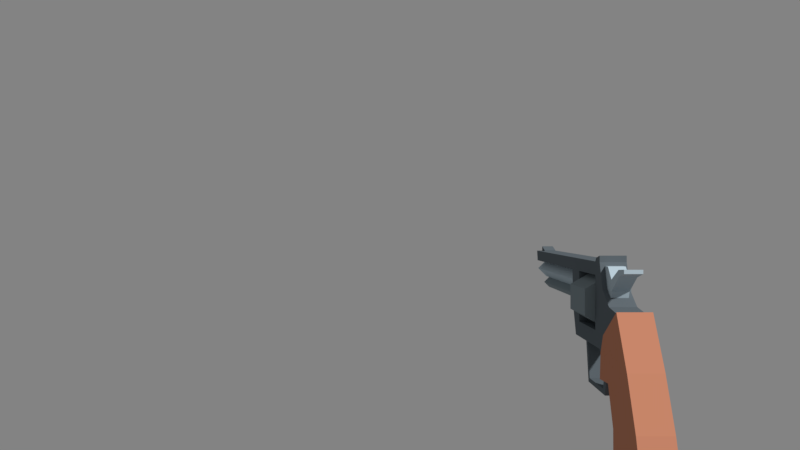 # Source: revolver-python.blend  (saved by Blender 2.79.0; exported with 4.5.12 LTS)
import bpy
from mathutils import Matrix  # noqa: F401  (used for matrix-valued properties, if any)

bpy.ops.wm.read_factory_settings(use_empty=True)
scene = bpy.context.scene
scene.name = 'Scene'

# ---- collections
col_collection_1 = bpy.data.collections.new('Collection 1'); scene.collection.children.link(col_collection_1)

# ---- materials (node trees are filled in below, after node groups)
mat_metal_dark = bpy.data.materials.new('metal_dark')
mat_metal_dark.alpha_threshold = 0.0
mat_metal_dark.diffuse_color = (0.12, 0.1441, 0.162, 1.0)
mat_metal_dark.specular_color = (0.12, 0.1441, 0.162)
mat_metal_dark.roughness = 0.5
mat_metal_dark.specular_intensity = 0.0
mat_metal_copper = bpy.data.materials.new('metal_copper')
mat_metal_copper.alpha_threshold = 0.0
mat_metal_copper.diffuse_color = (0.5583, 0.2307, 0.1384, 1.0)
mat_metal_copper.specular_color = (0.5583, 0.2307, 0.1384)
mat_metal_copper.roughness = 0.5
mat_metal_copper.specular_intensity = 0.0
mat_metal = bpy.data.materials.new('metal')
mat_metal.alpha_threshold = 0.0
mat_metal.diffuse_color = (0.2232, 0.2747, 0.3005, 1.0)
mat_metal.specular_color = (0.2232, 0.2747, 0.3005)
mat_metal.roughness = 0.5
mat_metal.specular_intensity = 0.0
mat_metal.line_color = (0.0, 0.0, 0.0, 1.0)
mat_metal_light = bpy.data.materials.new('metal_light')
mat_metal_light.alpha_threshold = 0.0
mat_metal_light.diffuse_color = (0.4621, 0.5647, 0.6308, 1.0)
mat_metal_light.specular_color = (0.503, 0.624, 0.6724)
mat_metal_light.roughness = 0.5
mat_metal_light.specular_intensity = 0.0

# ---- material node trees

# ---- world
world_world = bpy.data.worlds.new('World'); scene.world = world_world
world_world.color = (0.2266, 0.2266, 0.2266)
world_world.use_sun_shadow = False
world_world.sun_shadow_jitter_overblur = 0.0
world_world.cycles.sampling_method = 'MANUAL'

# ---- cameras
cam_camera = bpy.data.cameras.new('Camera')
cam_camera.clip_end = 100.0
cam_camera.lens = 27.71
cam_camera.sensor_width = 32.0
cam_camera.sensor_height = 18.0
cam_camera.ortho_scale = 7.314
cam_camera.lens_unit = 'FOV'
cam_camera.dof.focus_distance = 0.0

# ---- meshes
me_cube_002 = bpy.data.meshes.new('Cube.002')
me_cube_002.from_pydata([(0.007389, 0.06931, 0.04492), (0.007389, 0.2416, 0.04492), (0.007389, 0.0641, 0.03054), (0.007389, 0.1286, 0.03738), (0.007389, 0.05574, -0.001461), (0.007389, 0.128, 0.01714), (0.007389, 0.05249, 0.0224), (0.007389, 0.05063, 0.007908), (0.007389, 0.1203, -0.00242), (0.007389, 0.1125, 0.03738), (0.007389, 0.1125, 0.006625), (0.007389, 0.07768, 0.04492), (0.007389, 0.07768, 0.03738), (0.007389, 0.07768, 0.006625), (0.007389, 0.06931, -0.00242), (0.007389, 0.03521, 0.0199), (0.007389, 0.04181, 0.01218), (0.007389, 0.0591, -0.01425), (0.009124, -0.006425, -0.06663), (0.009124, 0.006042, -0.03083), (0.009124, 0.03925, -0.06663), (0.009124, 0.03977, -0.03729), (0.009124, 0.04845, -0.01653), (0.009124, 0.0185, -0.004989), (0.009124, 0.05714, 0.006959), (0.009124, 0.03459, 0.02194), (0.009124, 0.0629, -0.01741), (0.009124, 0.06167, -0.003023), (0.00592, 0.06264, -0.003023), (0.00592, 0.05856, -0.003023), (0.00592, 0.06796, -0.02378), (0.00592, 0.0646, -0.02674), (0.00592, 0.097, -0.02641), (0.00592, 0.09458, -0.02389), (0.00592, 0.1026, 4.115e-05), (0.00592, 0.09912, 3.016e-05), (0.007389, 0.2396, 0.03738), (0.004148, 0.2288, 0.04492), (0.004148, 0.2378, 0.04492), (0.004148, 0.2289, 0.0458), (0.004148, 0.2377, 0.04849), (0.006367, 0.2423, 0.03101), (0.006367, 0.1245, 0.03101), (0.005526, 0.2423, 0.03101), (0.005526, 0.2055, 0.03101), (0.003751, 0.232, 0.02089), (0.003751, 0.1245, 0.02089), (0.002665, 0.2328, 0.02089), (0.007389, 0.0759, 0.0471), (0.007389, 0.06931, 0.04849), (-0.007389, 0.06931, 0.04492), (-0.007389, 0.2416, 0.04492), (-0.007389, 0.1203, -0.00242), (-0.007389, 0.0641, 0.03054), (-0.007389, 0.1286, 0.03738), (-0.007389, 0.128, 0.01714), (-0.007389, 0.05574, -0.001461), (-0.007389, 0.05249, 0.0224), (-0.007389, 0.05063, 0.007908), (-0.007389, 0.07768, 0.04492), (-0.007389, 0.1125, 0.006625), (-0.007389, 0.1125, 0.03738), (-0.007389, 0.07768, 0.006625), (-0.007389, 0.07768, 0.03738), (-0.007389, 0.06931, -0.00242), (-0.007389, 0.03521, 0.0199), (-0.007389, 0.04181, 0.01218), (-0.007389, 0.0591, -0.01425), (-0.009124, -0.006425, -0.06663), (-0.009124, 0.006042, -0.03083), (-0.009124, 0.03925, -0.06663), (-0.009124, 0.03977, -0.03729), (-0.009124, 0.04845, -0.01653), (-0.009124, 0.0185, -0.004989), (-0.009124, 0.05714, 0.006959), (-0.009124, 0.03459, 0.02194), (-0.009124, 0.0629, -0.01741), (-0.009124, 0.06167, -0.003023), (-0.00592, 0.06264, -0.003023), (-0.00592, 0.05856, -0.003023), (-0.00592, 0.06796, -0.02378), (-0.00592, 0.0646, -0.02674), (-0.00592, 0.097, -0.02641), (-0.00592, 0.09458, -0.02389), (-0.00592, 0.1026, 4.115e-05), (-0.00592, 0.09912, 3.016e-05), (-0.007389, 0.2396, 0.03738), (-0.004148, 0.2288, 0.04492), (-0.004148, 0.2378, 0.04492), (-0.004148, 0.2289, 0.0458), (-0.004148, 0.2377, 0.04849), (-8.382e-09, 0.2423, 0.03738), (-9.313e-10, 0.1245, 0.03738), (-0.006367, 0.2423, 0.03101), (-0.006367, 0.1245, 0.03101), (-8.382e-09, 0.2423, 0.02464), (-9.313e-10, 0.1245, 0.02464), (-8.382e-09, 0.2423, 0.03654), (-0.005526, 0.2423, 0.03101), (-8.382e-09, 0.2423, 0.02548), (-8.382e-09, 0.2055, 0.03654), (-0.005526, 0.2055, 0.03101), (-8.382e-09, 0.2055, 0.02548), (-8.382e-09, 0.232, 0.02464), (-9.313e-10, 0.1245, 0.02464), (-0.003751, 0.232, 0.02089), (-0.003751, 0.1245, 0.02089), (-8.382e-09, 0.232, 0.01714), (-9.313e-10, 0.1245, 0.01714), (-8.382e-09, 0.2328, 0.02356), (-0.002665, 0.2328, 0.02089), (-8.382e-09, 0.2328, 0.01823), (-0.007389, 0.0759, 0.0471), (-0.007389, 0.06931, 0.04849)], [], [(5, 55, 54, 3), (13, 12, 2, 4), (12, 11, 0, 2), (14, 64, 52, 8), (14, 13, 4), (17, 67, 64, 14), (4, 2, 6, 7), (56, 4, 7, 58), (1, 51, 59, 11), (7, 6, 15, 16), (2, 53, 57, 6), (67, 17, 4, 56), (14, 4, 17), (8, 5, 10), (3, 1, 11, 9), (5, 3, 9, 10), (8, 10, 13, 14), (9, 11, 12), (66, 16, 15, 65), (57, 65, 15, 6), (16, 66, 58, 7), (36, 86, 51, 1), (71, 72, 22, 21), (68, 18, 19, 69), (20, 21, 19, 18), (20, 70, 71, 21), (18, 68, 70, 20), (25, 75, 73, 23), (19, 21, 22, 23), (23, 22, 24, 25), (24, 74, 75, 25), (24, 22, 26, 27), (76, 77, 27, 26), (72, 76, 26, 22), (27, 77, 74, 24), (79, 81, 31, 29), (28, 29, 31, 30), (33, 83, 80, 30), (30, 80, 78, 28), (35, 85, 83, 33), (81, 82, 32, 31), (30, 31, 32, 33), (82, 84, 34, 32), (8, 52, 55, 5), (33, 32, 34, 35), (62, 13, 10, 60), (60, 10, 9, 61), (61, 9, 12, 63), (54, 86, 36, 3), (37, 38, 40, 39), (40, 90, 89, 39), (1, 3, 36), (39, 89, 87, 37), (88, 90, 40, 38), (63, 12, 13, 62), (42, 41, 91, 92), (91, 41, 43, 97), (96, 95, 41, 42), (41, 95, 99, 43), (97, 43, 44, 100), (43, 99, 102, 44), (46, 45, 103, 104), (108, 107, 45, 46), (45, 47, 109, 103), (107, 111, 47, 45), (113, 49, 48, 112), (0, 11, 48, 49), (62, 56, 53, 63), (63, 53, 50, 59), (59, 112, 48, 11), (64, 56, 62), (56, 58, 57, 53), (58, 66, 65, 57), (64, 67, 56), (52, 60, 55), (54, 61, 59, 51), (55, 60, 61, 54), (52, 64, 62, 60), (61, 63, 59), (70, 68, 69, 71), (69, 73, 72, 71), (73, 75, 74, 72), (74, 77, 76, 72), (78, 80, 81, 79), (80, 83, 82, 81), (83, 85, 84, 82), (87, 89, 90, 88), (54, 51, 86), (94, 92, 91, 93), (91, 97, 98, 93), (96, 94, 93, 95), (93, 98, 99, 95), (97, 100, 101, 98), (98, 101, 102, 99), (106, 104, 103, 105), (108, 106, 105, 107), (105, 103, 109, 110), (107, 105, 110, 111), (113, 50, 0, 49), (50, 113, 112, 59), (50, 53, 2, 0), (102, 101, 100, 44), (111, 110, 109, 47), (23, 73, 69, 19)])
me_cube_002.polygons.foreach_set('material_index', [0, 0, 0, 0, 0, 0, 0, 0, 0, 0, 0, 0, 0, 0, 0, 0, 0, 0, 0, 0, 0, 0, 1, 1, 1, 1, 1, 1, 1, 1, 1, 1, 1, 1, 1, 0, 0, 0, 0, 0, 0, 0, 0, 0, 0, 0, 0, 0, 0, 0, 0, 0, 0, 0, 0, 3, 3, 3, 3, 0, 0, 2, 2, 2, 2, 0, 0, 0, 0, 0, 0, 0, 0, 0, 0, 0, 0, 0, 0, 1, 1, 1, 1, 0, 0, 0, 0, 0, 3, 3, 3, 3, 0, 0, 2, 2, 2, 2, 0, 0, 0, 0, 2, 1])
me_cube_002.materials.append(mat_metal_dark)
me_cube_002.materials.append(mat_metal_copper)
me_cube_002.materials.append(mat_metal)
me_cube_002.materials.append(mat_metal_light)
me_cube_002.use_remesh_preserve_volume = False
me_cube_002.use_remesh_preserve_attributes = False
me_cube_002.use_mirror_vertex_groups = False
me_cube_002.update()
me_cylinder = bpy.data.meshes.new('Cylinder')
me_cylinder.from_pydata([(0.0, 0.01642, 0.01497), (0.0, -0.01642, 0.01497), (0.01297, 0.01642, 0.007487), (0.01297, -0.01642, 0.007487), (0.01297, 0.01642, -0.007487), (0.01297, -0.01642, -0.007487), (0.0, 0.01642, -0.01497), (0.0, -0.01642, -0.01497), (-0.01297, 0.01642, -0.007487), (-0.01297, -0.01642, -0.007487), (-0.01297, 0.01642, 0.007487), (-0.01297, -0.01642, 0.007487)], [], [(0, 1, 3, 2), (2, 3, 5, 4), (4, 5, 7, 6), (6, 7, 9, 8), (3, 1, 11, 9, 7, 5), (8, 9, 11, 10), (10, 11, 1, 0), (0, 2, 4, 6, 8, 10)])
me_cylinder.materials.append(mat_metal)
me_cylinder.use_remesh_preserve_volume = False
me_cylinder.use_remesh_preserve_attributes = False
me_cylinder.use_mirror_vertex_groups = False
me_cylinder.update()
me_cube = bpy.data.meshes.new('Cube')
me_cube.from_pydata([(-0.004803, -0.02756, 0.02537), (-0.004803, -0.02756, 0.02751), (-0.004803, -0.002577, 0.002808), (-0.004803, -0.0008389, 0.02751), (0.004803, -0.02756, 0.02537), (0.004803, -0.02756, 0.02751), (0.004803, -0.002577, 0.002808), (0.004803, -0.0008389, 0.02751), (-0.004803, -0.01882, 0.02303), (-0.004803, -0.01882, 0.02692), (0.004803, -0.01882, 0.02303), (0.004803, -0.01882, 0.02692), (-0.004803, -0.006889, 0.02105), (0.004803, -0.006889, 0.01471), (-0.004803, -0.006889, 0.01471), (0.004803, -0.006889, 0.02105), (-0.004803, 0.003929, 0.02751), (-0.004803, 0.002239, 0.01813), (0.004803, 0.002239, 0.01813), (0.004803, 0.003929, 0.02751), (-0.004803, 0.00897, 0.02674), (-0.004803, 0.005491, 0.01972), (0.004803, 0.005491, 0.01972), (0.004803, 0.00897, 0.02674)], [], [(14, 12, 3, 2), (7, 6, 18, 19), (10, 11, 5, 4), (4, 5, 1, 0), (8, 10, 4, 0), (11, 9, 1, 5), (15, 12, 9, 11), (14, 13, 10, 8), (13, 15, 11, 10), (0, 1, 9, 8), (6, 7, 15, 13), (2, 6, 13, 14), (7, 3, 12, 15), (8, 9, 12, 14), (16, 19, 23, 20), (6, 2, 17, 18), (3, 7, 19, 16), (2, 3, 16, 17), (21, 20, 23, 22), (17, 16, 20, 21), (19, 18, 22, 23), (18, 17, 21, 22)])
me_cube.materials.append(mat_metal_light)
me_cube.use_remesh_preserve_volume = False
me_cube.use_remesh_preserve_attributes = False
me_cube.use_mirror_vertex_groups = False
me_cube.update()

# ---- objects
ob_body = bpy.data.objects.new('Body', me_cube_002)
ob_cylinder_pivot = bpy.data.objects.new('Cylinder Pivot', None)
ob_cylinder = bpy.data.objects.new('Cylinder', me_cylinder)
ob_chamber_5 = bpy.data.objects.new('Chamber 5', None)
ob_chamber_1 = bpy.data.objects.new('Chamber 1', None)
ob_chamber_4 = bpy.data.objects.new('Chamber 4', None)
ob_chamber_3 = bpy.data.objects.new('Chamber 3', None)
ob_chamber_2 = bpy.data.objects.new('Chamber 2', None)
ob_chamber_0 = bpy.data.objects.new('Chamber 0', None)
ob_hammer = bpy.data.objects.new('Hammer', me_cube)
ob_camera = bpy.data.objects.new('Camera', cam_camera)

# ---- transforms, parenting, visibility, modifiers, constraints
ob_body.location = (0.1163, 0.3086, -0.06512)
ob_body.lineart.crease_threshold = 0.0
ob_cylinder_pivot.parent = ob_body
ob_cylinder_pivot.matrix_parent_inverse = Matrix(((1.0, 0.0, 0.0, -0.1163), (0.0, 1.0, 0.0, -0.3086), (0.0, 0.0, 1.0, 0.06512), (0.0, 0.0, 0.0, 1.0)))
ob_cylinder_pivot.location = (0.1085, 0.4201, -0.05849)
ob_cylinder_pivot.empty_image_offset = (0.0, 0.0)
ob_cylinder_pivot.lineart.crease_threshold = 0.0
ob_cylinder.parent = ob_cylinder_pivot
ob_cylinder.matrix_parent_inverse = Matrix(((1.0, 0.0, 0.0, -0.1085), (0.0, 1.0, 0.0, -0.4201), (0.0, 0.0, 1.0, 0.03394), (0.0, 0.0, 0.0, 1.0)))
ob_cylinder.location = (0.1163, 0.4036, -0.01856)
ob_cylinder.lineart.crease_threshold = 0.0
ob_chamber_5.parent = ob_cylinder
ob_chamber_5.matrix_parent_inverse = Matrix(((1.0, 0.0, 0.0, -0.1163), (0.0, 1.0, 0.0, -0.4036), (0.0, 0.0, 1.0, 0.04312), (0.0, 0.0, 0.0, 1.0)))
ob_chamber_5.location = (0.1085, 0.3969, -0.03862)
ob_chamber_5.rotation_euler = (0.0, 5.236, 0.0)
ob_chamber_5.empty_image_offset = (0.0, 0.0)
ob_chamber_5.hide_viewport = True
ob_chamber_5.lineart.crease_threshold = 0.0
ob_chamber_1.parent = ob_cylinder
ob_chamber_1.matrix_parent_inverse = Matrix(((1.0, 0.0, 0.0, -0.1163), (0.0, 1.0, 0.0, -0.4036), (0.0, 0.0, 1.0, 0.04312), (0.0, 0.0, 0.0, 1.0)))
ob_chamber_1.location = (0.1241, 0.3969, -0.03862)
ob_chamber_1.rotation_euler = (0.0, 1.047, 0.0)
ob_chamber_1.empty_image_offset = (0.0, 0.0)
ob_chamber_1.hide_viewport = True
ob_chamber_1.lineart.crease_threshold = 0.0
ob_chamber_4.parent = ob_cylinder
ob_chamber_4.matrix_parent_inverse = Matrix(((1.0, 0.0, 0.0, -0.1163), (0.0, 1.0, 0.0, -0.4036), (0.0, 0.0, 1.0, 0.04312), (0.0, 0.0, 0.0, 1.0)))
ob_chamber_4.location = (0.1085, 0.3969, -0.04762)
ob_chamber_4.rotation_euler = (-0.0, 4.189, -0.0)
ob_chamber_4.empty_image_offset = (0.0, 0.0)
ob_chamber_4.hide_viewport = True
ob_chamber_4.lineart.crease_threshold = 0.0
ob_chamber_3.parent = ob_cylinder
ob_chamber_3.matrix_parent_inverse = Matrix(((1.0, 0.0, 0.0, -0.1163), (0.0, 1.0, 0.0, -0.4036), (0.0, 0.0, 1.0, 0.04312), (0.0, 0.0, 0.0, 1.0)))
ob_chamber_3.location = (0.1163, 0.3969, -0.05212)
ob_chamber_3.rotation_euler = (-0.0, 3.142, 0.0)
ob_chamber_3.empty_image_offset = (0.0, 0.0)
ob_chamber_3.hide_viewport = True
ob_chamber_3.lineart.crease_threshold = 0.0
ob_chamber_2.parent = ob_cylinder
ob_chamber_2.matrix_parent_inverse = Matrix(((1.0, 0.0, 0.0, -0.1163), (0.0, 1.0, 0.0, -0.4036), (0.0, 0.0, 1.0, 0.04312), (0.0, 0.0, 0.0, 1.0)))
ob_chamber_2.location = (0.1241, 0.3969, -0.04762)
ob_chamber_2.rotation_euler = (-0.0, 2.094, -0.0)
ob_chamber_2.empty_image_offset = (0.0, 0.0)
ob_chamber_2.hide_viewport = True
ob_chamber_2.lineart.crease_threshold = 0.0
ob_chamber_0.parent = ob_cylinder
ob_chamber_0.matrix_parent_inverse = Matrix(((1.0, 0.0, 0.0, -0.1163), (0.0, 1.0, 0.0, -0.4036), (0.0, 0.0, 1.0, 0.04312), (0.0, 0.0, 0.0, 1.0)))
ob_chamber_0.location = (0.1163, 0.3969, -0.03412)
ob_chamber_0.empty_image_offset = (0.0, 0.0)
ob_chamber_0.hide_viewport = True
ob_chamber_0.lineart.crease_threshold = 0.0
ob_hammer.parent = ob_body
ob_hammer.matrix_parent_inverse = Matrix(((1.0, 0.0, 0.0, -0.1163), (0.0, 1.0, 0.0, -0.3086), (0.0, 0.0, 1.0, 0.06512), (0.0, 0.0, 0.0, 1.0)))
ob_hammer.location = (0.1164, 0.3726, -0.04974)
ob_hammer.lineart.crease_threshold = 0.0
ob_camera.location = (0.0, 0.0, 0.0)
ob_camera.rotation_euler = (1.571, 0.0, 0.0)
ob_camera.lock_rotations_4d = False
ob_camera.empty_display_type = 'ARROWS'
ob_camera.color = (0.0, 0.0, 0.0, 0.0)
ob_camera.hide_viewport = True
ob_camera.display_type = 'WIRE'
ob_camera.lineart.crease_threshold = 0.0

# ---- collection membership
col_collection_1.objects.link(ob_body)
col_collection_1.objects.link(ob_cylinder_pivot)
col_collection_1.objects.link(ob_cylinder)
col_collection_1.objects.link(ob_chamber_5)
col_collection_1.objects.link(ob_chamber_1)
col_collection_1.objects.link(ob_chamber_4)
col_collection_1.objects.link(ob_chamber_3)
col_collection_1.objects.link(ob_chamber_2)
col_collection_1.objects.link(ob_chamber_0)
col_collection_1.objects.link(ob_hammer)
col_collection_1.objects.link(ob_camera)

# ---- scene / render settings (as saved in the file)
scene.camera = ob_camera
scene.frame_start = 1; scene.frame_end = 250; scene.frame_set(2)
scene.render.engine = 'CYCLES'
scene.render.resolution_percentage = 50
scene.render.dither_intensity = 0.0
scene.cycles.use_denoising = False
scene.cycles.samples = 128
scene.cycles.sampling_pattern = 'TABULATED_SOBOL'
scene.cycles.light_sampling_threshold = 0.0
scene.cycles.use_adaptive_sampling = False
scene.cycles.use_light_tree = False
scene.cycles.blur_glossy = 0.0
scene.cycles.sample_clamp_indirect = 0.0
scene.view_settings.view_transform = 'Standard'
bpy.context.view_layer.update()

# ---- added for rendering (the .blend has no usable light): sun
light_auto_sun = bpy.data.lights.new('AutoSun', 'SUN')
light_auto_sun.energy = 3.0
light_auto_sun.angle = 0.0523599
ob_auto_sun = bpy.data.objects.new('AutoSun', light_auto_sun)
scene.collection.objects.link(ob_auto_sun)
ob_auto_sun.rotation_euler = (0.872665, 0.174533, 0.523599)
bpy.context.view_layer.update()
